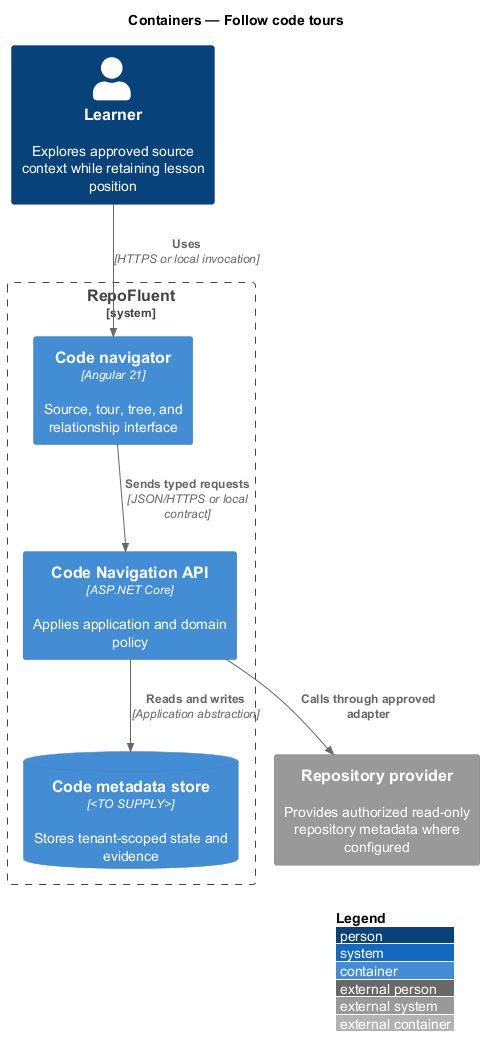

The diagram above was rendered by PlantUML. Its source (embedded in the PNG):
@startuml
!include <C4/C4_Container>
LAYOUT_WITH_LEGEND()
title Containers — Follow code tours

Person(actor, "Learner", "Explores approved source context while retaining lesson position")
System_Boundary(repofluent, "RepoFluent") {
  Container(entry, "Code navigator", "Angular 21", "Source, tour, tree, and relationship interface")
  Container(api, "Code Navigation API", "ASP.NET Core", "Applies application and domain policy")
  ContainerDb(store, "Code metadata store", "<TO SUPPLY>", "Stores tenant-scoped state and evidence")
}
System_Ext(dependency, "Repository provider", "Provides authorized read-only repository metadata where configured")

Rel(actor, entry, "Uses", "HTTPS or local invocation")
Rel(entry, api, "Sends typed requests", "JSON/HTTPS or local contract")
Rel(api, store, "Reads and writes", "Application abstraction")
Rel(api, dependency, "Calls through approved adapter")
@enduml